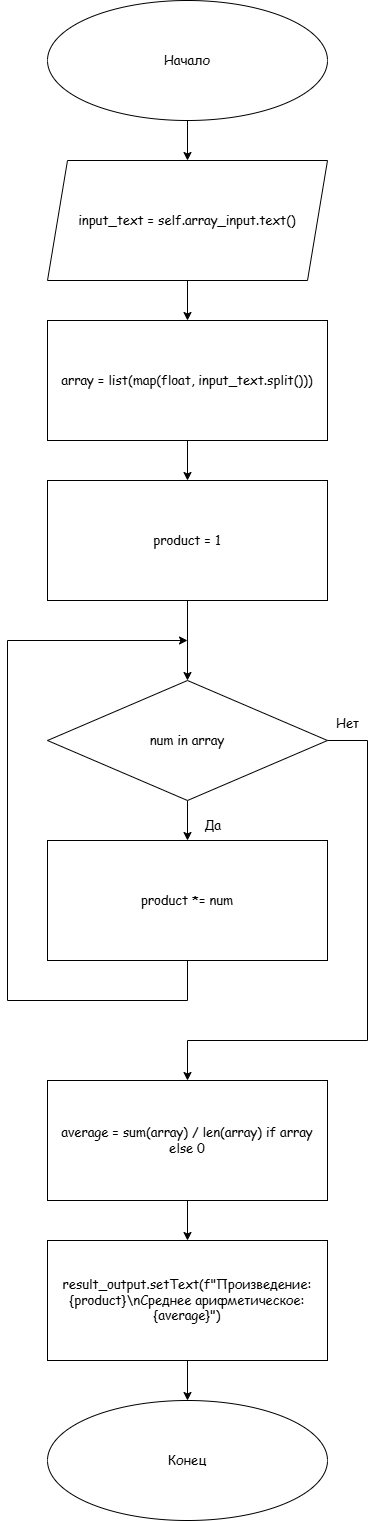

The diagram above was exported from draw.io. Its source (the exported page's mxGraphModel, read from the mxfile embedded in the PNG):
<mxGraphModel dx="1682" dy="878" grid="1" gridSize="10" guides="1" tooltips="1" connect="1" arrows="1" fold="1" page="1" pageScale="1" pageWidth="827" pageHeight="1169" math="0" shadow="0">
  <root>
    <mxCell id="0" />
    <mxCell id="1" parent="0" />
    <mxCell id="PWmsvUmdjT-1lvSL3PK5-18" style="edgeStyle=orthogonalEdgeStyle;rounded=0;orthogonalLoop=1;jettySize=auto;html=1;fontFamily=Comic Sans MS;fontSize=13;" edge="1" parent="1" source="PWmsvUmdjT-1lvSL3PK5-1" target="PWmsvUmdjT-1lvSL3PK5-2">
      <mxGeometry relative="1" as="geometry" />
    </mxCell>
    <mxCell id="PWmsvUmdjT-1lvSL3PK5-1" value="Начало" style="ellipse;whiteSpace=wrap;html=1;fontFamily=Comic Sans MS;fontSize=13;" vertex="1" parent="1">
      <mxGeometry x="200" y="40" width="280" height="120" as="geometry" />
    </mxCell>
    <mxCell id="PWmsvUmdjT-1lvSL3PK5-17" style="edgeStyle=orthogonalEdgeStyle;rounded=0;orthogonalLoop=1;jettySize=auto;html=1;fontFamily=Comic Sans MS;fontSize=13;" edge="1" parent="1" source="PWmsvUmdjT-1lvSL3PK5-2" target="PWmsvUmdjT-1lvSL3PK5-3">
      <mxGeometry relative="1" as="geometry" />
    </mxCell>
    <UserObject label="input_text = self.array_input.text()" link="input_text = self.array_input.text()" id="PWmsvUmdjT-1lvSL3PK5-2">
      <mxCell style="shape=parallelogram;perimeter=parallelogramPerimeter;whiteSpace=wrap;html=1;fixedSize=1;fontFamily=Comic Sans MS;fontSize=13;" vertex="1" parent="1">
        <mxGeometry x="200" y="200" width="280" height="120" as="geometry" />
      </mxCell>
    </UserObject>
    <mxCell id="PWmsvUmdjT-1lvSL3PK5-16" style="edgeStyle=orthogonalEdgeStyle;rounded=0;orthogonalLoop=1;jettySize=auto;html=1;fontFamily=Comic Sans MS;fontSize=13;" edge="1" parent="1" source="PWmsvUmdjT-1lvSL3PK5-3" target="PWmsvUmdjT-1lvSL3PK5-4">
      <mxGeometry relative="1" as="geometry" />
    </mxCell>
    <UserObject label="array = list(map(float, input_text.split()))" link="array = list(map(float, input_text.split()))" id="PWmsvUmdjT-1lvSL3PK5-3">
      <mxCell style="rounded=0;whiteSpace=wrap;html=1;fontFamily=Comic Sans MS;fontSize=13;" vertex="1" parent="1">
        <mxGeometry x="200" y="360" width="280" height="120" as="geometry" />
      </mxCell>
    </UserObject>
    <mxCell id="PWmsvUmdjT-1lvSL3PK5-12" style="edgeStyle=orthogonalEdgeStyle;rounded=0;orthogonalLoop=1;jettySize=auto;html=1;fontFamily=Comic Sans MS;fontSize=13;" edge="1" parent="1" source="PWmsvUmdjT-1lvSL3PK5-4" target="PWmsvUmdjT-1lvSL3PK5-5">
      <mxGeometry relative="1" as="geometry" />
    </mxCell>
    <mxCell id="PWmsvUmdjT-1lvSL3PK5-4" value="product = 1" style="rounded=0;whiteSpace=wrap;html=1;fontFamily=Comic Sans MS;fontSize=13;" vertex="1" parent="1">
      <mxGeometry x="200" y="520" width="280" height="120" as="geometry" />
    </mxCell>
    <mxCell id="PWmsvUmdjT-1lvSL3PK5-8" style="edgeStyle=orthogonalEdgeStyle;rounded=0;orthogonalLoop=1;jettySize=auto;html=1;fontFamily=Comic Sans MS;fontSize=13;" edge="1" parent="1" source="PWmsvUmdjT-1lvSL3PK5-5" target="PWmsvUmdjT-1lvSL3PK5-6">
      <mxGeometry relative="1" as="geometry" />
    </mxCell>
    <mxCell id="PWmsvUmdjT-1lvSL3PK5-13" style="edgeStyle=orthogonalEdgeStyle;rounded=0;orthogonalLoop=1;jettySize=auto;html=1;fontFamily=Comic Sans MS;fontSize=13;" edge="1" parent="1" source="PWmsvUmdjT-1lvSL3PK5-5" target="PWmsvUmdjT-1lvSL3PK5-7">
      <mxGeometry relative="1" as="geometry">
        <Array as="points">
          <mxPoint x="520" y="780" />
          <mxPoint x="520" y="1080" />
          <mxPoint x="340" y="1080" />
        </Array>
      </mxGeometry>
    </mxCell>
    <mxCell id="PWmsvUmdjT-1lvSL3PK5-5" value="num in array" style="rhombus;whiteSpace=wrap;html=1;fontFamily=Comic Sans MS;fontSize=13;" vertex="1" parent="1">
      <mxGeometry x="200" y="720" width="280" height="120" as="geometry" />
    </mxCell>
    <mxCell id="PWmsvUmdjT-1lvSL3PK5-10" style="edgeStyle=orthogonalEdgeStyle;rounded=0;orthogonalLoop=1;jettySize=auto;html=1;fontFamily=Comic Sans MS;fontSize=13;" edge="1" parent="1" source="PWmsvUmdjT-1lvSL3PK5-6">
      <mxGeometry relative="1" as="geometry">
        <mxPoint x="340" y="680" as="targetPoint" />
        <Array as="points">
          <mxPoint x="340" y="1040" />
          <mxPoint x="160" y="1040" />
          <mxPoint x="160" y="680" />
          <mxPoint x="340" y="680" />
        </Array>
      </mxGeometry>
    </mxCell>
    <mxCell id="PWmsvUmdjT-1lvSL3PK5-6" value="product *= num" style="rounded=0;whiteSpace=wrap;html=1;fontFamily=Comic Sans MS;fontSize=13;" vertex="1" parent="1">
      <mxGeometry x="200" y="880" width="280" height="120" as="geometry" />
    </mxCell>
    <mxCell id="PWmsvUmdjT-1lvSL3PK5-20" style="edgeStyle=orthogonalEdgeStyle;rounded=0;orthogonalLoop=1;jettySize=auto;html=1;fontFamily=Comic Sans MS;fontSize=13;" edge="1" parent="1" source="PWmsvUmdjT-1lvSL3PK5-7" target="PWmsvUmdjT-1lvSL3PK5-19">
      <mxGeometry relative="1" as="geometry" />
    </mxCell>
    <mxCell id="PWmsvUmdjT-1lvSL3PK5-7" value="average = sum(array) / len(array) if array else 0" style="rounded=0;whiteSpace=wrap;html=1;fontFamily=Comic Sans MS;fontSize=13;" vertex="1" parent="1">
      <mxGeometry x="200" y="1120" width="280" height="120" as="geometry" />
    </mxCell>
    <mxCell id="PWmsvUmdjT-1lvSL3PK5-14" value="Да" style="text;html=1;align=center;verticalAlign=middle;resizable=0;points=[];autosize=1;strokeColor=none;fillColor=none;fontFamily=Comic Sans MS;fontSize=13;" vertex="1" parent="1">
      <mxGeometry x="345" y="850" width="40" height="30" as="geometry" />
    </mxCell>
    <mxCell id="PWmsvUmdjT-1lvSL3PK5-15" value="Нет" style="text;html=1;align=center;verticalAlign=middle;resizable=0;points=[];autosize=1;strokeColor=none;fillColor=none;fontFamily=Comic Sans MS;fontSize=13;" vertex="1" parent="1">
      <mxGeometry x="475" y="748" width="50" height="30" as="geometry" />
    </mxCell>
    <mxCell id="PWmsvUmdjT-1lvSL3PK5-22" style="edgeStyle=orthogonalEdgeStyle;rounded=0;orthogonalLoop=1;jettySize=auto;html=1;" edge="1" parent="1" source="PWmsvUmdjT-1lvSL3PK5-19" target="PWmsvUmdjT-1lvSL3PK5-21">
      <mxGeometry relative="1" as="geometry" />
    </mxCell>
    <mxCell id="PWmsvUmdjT-1lvSL3PK5-19" value="result_output.setText(f&quot;Произведение: {product}\nСреднее арифметическое: {average}&quot;)" style="rounded=0;whiteSpace=wrap;html=1;fontFamily=Comic Sans MS;fontSize=13;" vertex="1" parent="1">
      <mxGeometry x="200" y="1280" width="280" height="120" as="geometry" />
    </mxCell>
    <mxCell id="PWmsvUmdjT-1lvSL3PK5-21" value="Конец" style="ellipse;whiteSpace=wrap;html=1;fontFamily=Comic Sans MS;fontSize=13;" vertex="1" parent="1">
      <mxGeometry x="200" y="1440" width="280" height="120" as="geometry" />
    </mxCell>
  </root>
</mxGraphModel>